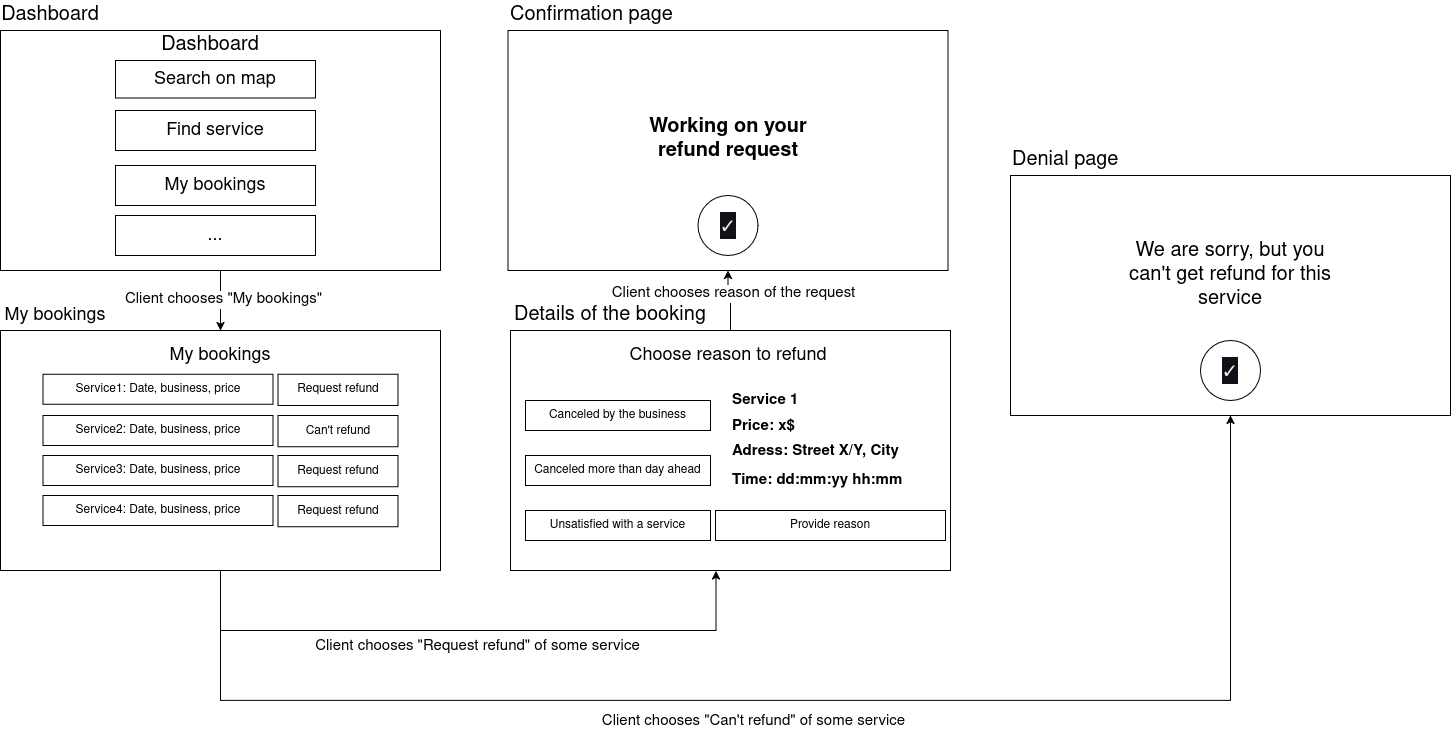

The diagram above was exported from draw.io. Its source (the exported page's mxGraphModel, read from the mxfile embedded in the PNG):
<mxGraphModel dx="2377" dy="1283" grid="1" gridSize="10" guides="1" tooltips="1" connect="1" arrows="1" fold="1" page="1" pageScale="1" pageWidth="850" pageHeight="1100" math="0" shadow="0">
  <root>
    <mxCell id="0" />
    <mxCell id="1" parent="0" />
    <mxCell id="lrz9_lm1FMnTXzJSDYd8-1" style="edgeStyle=orthogonalEdgeStyle;rounded=0;orthogonalLoop=1;jettySize=auto;html=1;entryX=0.5;entryY=0;entryDx=0;entryDy=0;" edge="1" parent="1" source="lrz9_lm1FMnTXzJSDYd8-3" target="lrz9_lm1FMnTXzJSDYd8-9">
      <mxGeometry relative="1" as="geometry" />
    </mxCell>
    <mxCell id="lrz9_lm1FMnTXzJSDYd8-2" value="&lt;font style=&quot;font-size: 15px;&quot;&gt;Client chooses &quot;My bookings&quot;&lt;/font&gt;" style="edgeLabel;html=1;align=center;verticalAlign=middle;resizable=0;points=[];" vertex="1" connectable="0" parent="lrz9_lm1FMnTXzJSDYd8-1">
      <mxGeometry x="-0.0522" y="2" relative="1" as="geometry">
        <mxPoint as="offset" />
      </mxGeometry>
    </mxCell>
    <mxCell id="lrz9_lm1FMnTXzJSDYd8-3" value="" style="rounded=0;whiteSpace=wrap;html=1;" vertex="1" parent="1">
      <mxGeometry x="110" y="1020" width="440" height="240" as="geometry" />
    </mxCell>
    <mxCell id="lrz9_lm1FMnTXzJSDYd8-4" value="&lt;font style=&quot;font-size: 20px;&quot;&gt;Dashboard&lt;/font&gt;" style="text;html=1;align=center;verticalAlign=middle;whiteSpace=wrap;rounded=0;" vertex="1" parent="1">
      <mxGeometry x="130" y="990" width="60" height="30" as="geometry" />
    </mxCell>
    <mxCell id="lrz9_lm1FMnTXzJSDYd8-5" value="&lt;font style=&quot;font-size: 18px;&quot;&gt;Find service &lt;/font&gt;" style="rounded=0;whiteSpace=wrap;html=1;" vertex="1" parent="1">
      <mxGeometry x="225" y="1100" width="200" height="40" as="geometry" />
    </mxCell>
    <mxCell id="lrz9_lm1FMnTXzJSDYd8-6" value="&lt;font style=&quot;font-size: 18px;&quot;&gt;Search on map&lt;/font&gt;" style="rounded=0;whiteSpace=wrap;html=1;" vertex="1" parent="1">
      <mxGeometry x="225" y="1050" width="200" height="37.5" as="geometry" />
    </mxCell>
    <mxCell id="lrz9_lm1FMnTXzJSDYd8-7" value="&lt;font style=&quot;font-size: 18px;&quot;&gt;My bookings&lt;/font&gt;" style="rounded=0;whiteSpace=wrap;html=1;" vertex="1" parent="1">
      <mxGeometry x="225" y="1155" width="200" height="40" as="geometry" />
    </mxCell>
    <mxCell id="lrz9_lm1FMnTXzJSDYd8-8" value="&lt;font style=&quot;font-size: 18px;&quot;&gt;...&lt;/font&gt;" style="rounded=0;whiteSpace=wrap;html=1;" vertex="1" parent="1">
      <mxGeometry x="225" y="1205" width="200" height="40" as="geometry" />
    </mxCell>
    <mxCell id="pTFOjj_SIschiUt4O7y0-25" style="edgeStyle=orthogonalEdgeStyle;rounded=0;orthogonalLoop=1;jettySize=auto;html=1;entryX=0.5;entryY=1;entryDx=0;entryDy=0;" edge="1" parent="1" source="lrz9_lm1FMnTXzJSDYd8-9" target="pTFOjj_SIschiUt4O7y0-21">
      <mxGeometry relative="1" as="geometry">
        <mxPoint x="430" y="1770" as="targetPoint" />
        <Array as="points">
          <mxPoint x="330" y="1690" />
          <mxPoint x="1340" y="1690" />
        </Array>
      </mxGeometry>
    </mxCell>
    <mxCell id="pTFOjj_SIschiUt4O7y0-26" value="&lt;div style=&quot;background-color: transparent;&quot;&gt;&lt;font style=&quot;background-color: transparent; font-size: 15px;&quot;&gt;Client chooses &quot;Can't refund&quot; of some service&lt;/font&gt;&lt;/div&gt;" style="edgeLabel;html=1;align=center;verticalAlign=middle;resizable=0;points=[];" vertex="1" connectable="0" parent="pTFOjj_SIschiUt4O7y0-25">
      <mxGeometry x="-0.0682" y="-1" relative="1" as="geometry">
        <mxPoint x="-1" y="19" as="offset" />
      </mxGeometry>
    </mxCell>
    <mxCell id="lrz9_lm1FMnTXzJSDYd8-9" value="" style="rounded=0;whiteSpace=wrap;html=1;movable=1;resizable=1;rotatable=1;deletable=1;editable=1;locked=0;connectable=1;" vertex="1" parent="1">
      <mxGeometry x="110" y="1320" width="440" height="240" as="geometry" />
    </mxCell>
    <mxCell id="lrz9_lm1FMnTXzJSDYd8-12" value="&lt;font style=&quot;font-size: 18px;&quot;&gt;My bookings&lt;/font&gt;" style="text;html=1;align=center;verticalAlign=middle;whiteSpace=wrap;rounded=0;" vertex="1" parent="1">
      <mxGeometry x="110" y="1290" width="110" height="30" as="geometry" />
    </mxCell>
    <mxCell id="lrz9_lm1FMnTXzJSDYd8-13" value="&lt;font style=&quot;font-size: 18px;&quot;&gt;My bookings&lt;/font&gt;" style="text;html=1;align=center;verticalAlign=middle;whiteSpace=wrap;rounded=0;" vertex="1" parent="1">
      <mxGeometry x="270" y="1330" width="120" height="30" as="geometry" />
    </mxCell>
    <mxCell id="lrz9_lm1FMnTXzJSDYd8-14" value="&lt;font style=&quot;font-size: 20px;&quot;&gt;Dashboard&lt;/font&gt;" style="text;html=1;align=center;verticalAlign=middle;whiteSpace=wrap;rounded=0;" vertex="1" parent="1">
      <mxGeometry x="290" y="1020" width="60" height="30" as="geometry" />
    </mxCell>
    <mxCell id="pTFOjj_SIschiUt4O7y0-19" style="edgeStyle=orthogonalEdgeStyle;rounded=0;orthogonalLoop=1;jettySize=auto;html=1;entryX=0.5;entryY=1;entryDx=0;entryDy=0;" edge="1" parent="1" source="lrz9_lm1FMnTXzJSDYd8-17" target="pTFOjj_SIschiUt4O7y0-15">
      <mxGeometry relative="1" as="geometry" />
    </mxCell>
    <mxCell id="pTFOjj_SIschiUt4O7y0-20" value="&lt;font style=&quot;font-size: 15px;&quot;&gt;Client chooses reason of the request&lt;/font&gt;" style="edgeLabel;html=1;align=center;verticalAlign=middle;resizable=0;points=[];" vertex="1" connectable="0" parent="pTFOjj_SIschiUt4O7y0-19">
      <mxGeometry x="0.0381" y="2" relative="1" as="geometry">
        <mxPoint x="4" y="-10" as="offset" />
      </mxGeometry>
    </mxCell>
    <mxCell id="lrz9_lm1FMnTXzJSDYd8-17" value="" style="rounded=0;whiteSpace=wrap;html=1;movable=1;resizable=1;rotatable=1;deletable=1;editable=1;locked=0;connectable=1;" vertex="1" parent="1">
      <mxGeometry x="620" y="1320" width="440" height="240" as="geometry" />
    </mxCell>
    <mxCell id="lrz9_lm1FMnTXzJSDYd8-20" value="&lt;font style=&quot;font-size: 20px;&quot;&gt;Details of the booking&lt;/font&gt;" style="text;html=1;align=center;verticalAlign=middle;whiteSpace=wrap;rounded=0;" vertex="1" parent="1">
      <mxGeometry x="620" y="1290" width="200" height="30" as="geometry" />
    </mxCell>
    <mxCell id="lrz9_lm1FMnTXzJSDYd8-21" style="edgeStyle=orthogonalEdgeStyle;rounded=0;orthogonalLoop=1;jettySize=auto;html=1;entryX=0.467;entryY=1.002;entryDx=0;entryDy=0;entryPerimeter=0;" edge="1" parent="1" target="lrz9_lm1FMnTXzJSDYd8-17">
      <mxGeometry relative="1" as="geometry">
        <mxPoint x="330" y="1560" as="sourcePoint" />
        <Array as="points">
          <mxPoint x="430" y="1620" />
          <mxPoint x="825" y="1620" />
          <mxPoint x="825" y="1561" />
        </Array>
      </mxGeometry>
    </mxCell>
    <mxCell id="lrz9_lm1FMnTXzJSDYd8-22" value="&lt;div style=&quot;background-color: transparent;&quot;&gt;&lt;font style=&quot;background-color: transparent; font-size: 15px;&quot;&gt;Client chooses &quot;Request refund&quot; of some service&lt;/font&gt;&lt;/div&gt;" style="edgeLabel;html=1;align=center;verticalAlign=middle;resizable=0;points=[];" vertex="1" connectable="0" parent="lrz9_lm1FMnTXzJSDYd8-21">
      <mxGeometry x="0.0709" y="-1" relative="1" as="geometry">
        <mxPoint x="-14" y="14" as="offset" />
      </mxGeometry>
    </mxCell>
    <mxCell id="lrz9_lm1FMnTXzJSDYd8-45" value="Service1: Date, business, price" style="rounded=0;whiteSpace=wrap;html=1;" vertex="1" parent="1">
      <mxGeometry x="152.5" y="1363.75" width="230" height="30" as="geometry" />
    </mxCell>
    <mxCell id="lrz9_lm1FMnTXzJSDYd8-46" value="Service2: Date, business, price" style="rounded=0;whiteSpace=wrap;html=1;" vertex="1" parent="1">
      <mxGeometry x="152.5" y="1405" width="230" height="30" as="geometry" />
    </mxCell>
    <mxCell id="lrz9_lm1FMnTXzJSDYd8-47" value="Service3: Date, business, price" style="rounded=0;whiteSpace=wrap;html=1;" vertex="1" parent="1">
      <mxGeometry x="152.5" y="1445" width="230" height="30" as="geometry" />
    </mxCell>
    <mxCell id="lrz9_lm1FMnTXzJSDYd8-48" value="Service4: Date, business, price" style="rounded=0;whiteSpace=wrap;html=1;" vertex="1" parent="1">
      <mxGeometry x="152.5" y="1485" width="230" height="30" as="geometry" />
    </mxCell>
    <mxCell id="pTFOjj_SIschiUt4O7y0-1" value="Request refund" style="rounded=0;whiteSpace=wrap;html=1;" vertex="1" parent="1">
      <mxGeometry x="387.5" y="1363.75" width="120" height="31.25" as="geometry" />
    </mxCell>
    <mxCell id="pTFOjj_SIschiUt4O7y0-2" value="Can't refund " style="rounded=0;whiteSpace=wrap;html=1;" vertex="1" parent="1">
      <mxGeometry x="387.5" y="1405" width="120" height="31.25" as="geometry" />
    </mxCell>
    <mxCell id="pTFOjj_SIschiUt4O7y0-3" value="Request refund" style="rounded=0;whiteSpace=wrap;html=1;" vertex="1" parent="1">
      <mxGeometry x="387.5" y="1445" width="120" height="31.25" as="geometry" />
    </mxCell>
    <mxCell id="pTFOjj_SIschiUt4O7y0-4" value="Request refund" style="rounded=0;whiteSpace=wrap;html=1;" vertex="1" parent="1">
      <mxGeometry x="387.5" y="1485" width="120" height="31.25" as="geometry" />
    </mxCell>
    <mxCell id="pTFOjj_SIschiUt4O7y0-5" value="&lt;span style=&quot;font-size: 15px;&quot;&gt;&lt;b&gt;Service 1&lt;/b&gt;&lt;/span&gt;" style="text;html=1;align=left;verticalAlign=middle;whiteSpace=wrap;rounded=0;" vertex="1" parent="1">
      <mxGeometry x="840" y="1375" width="190" height="30" as="geometry" />
    </mxCell>
    <mxCell id="pTFOjj_SIschiUt4O7y0-6" value="&lt;span style=&quot;font-size: 15px;&quot;&gt;&lt;b&gt;Price: x$&lt;/b&gt;&lt;/span&gt;" style="text;html=1;align=left;verticalAlign=middle;whiteSpace=wrap;rounded=0;" vertex="1" parent="1">
      <mxGeometry x="840" y="1400.63" width="200" height="30" as="geometry" />
    </mxCell>
    <mxCell id="pTFOjj_SIschiUt4O7y0-7" value="&lt;span style=&quot;font-size: 15px;&quot;&gt;&lt;b&gt;Adress: Street X/Y, City&lt;/b&gt;&lt;/span&gt;" style="text;html=1;align=left;verticalAlign=middle;whiteSpace=wrap;rounded=0;" vertex="1" parent="1">
      <mxGeometry x="840" y="1426.25" width="200" height="30" as="geometry" />
    </mxCell>
    <mxCell id="pTFOjj_SIschiUt4O7y0-8" value="&lt;span style=&quot;font-size: 15px;&quot;&gt;&lt;b&gt;Time: dd:mm:yy hh:mm&lt;/b&gt;&lt;/span&gt;" style="text;html=1;align=left;verticalAlign=middle;whiteSpace=wrap;rounded=0;" vertex="1" parent="1">
      <mxGeometry x="840" y="1455" width="200" height="30" as="geometry" />
    </mxCell>
    <mxCell id="pTFOjj_SIschiUt4O7y0-9" value="Canceled more than day ahead" style="rounded=0;whiteSpace=wrap;html=1;" vertex="1" parent="1">
      <mxGeometry x="635" y="1445" width="185" height="30" as="geometry" />
    </mxCell>
    <mxCell id="pTFOjj_SIschiUt4O7y0-10" value="Canceled by the business" style="rounded=0;whiteSpace=wrap;html=1;" vertex="1" parent="1">
      <mxGeometry x="635" y="1390" width="185" height="30" as="geometry" />
    </mxCell>
    <mxCell id="pTFOjj_SIschiUt4O7y0-11" value="Unsatisfied with a service" style="rounded=0;whiteSpace=wrap;html=1;" vertex="1" parent="1">
      <mxGeometry x="635" y="1500" width="185" height="30" as="geometry" />
    </mxCell>
    <mxCell id="pTFOjj_SIschiUt4O7y0-12" value="&lt;div&gt;Provide reason&lt;/div&gt;" style="rounded=0;whiteSpace=wrap;html=1;" vertex="1" parent="1">
      <mxGeometry x="825" y="1500" width="230" height="30" as="geometry" />
    </mxCell>
    <mxCell id="pTFOjj_SIschiUt4O7y0-13" value="&lt;font style=&quot;font-size: 18px;&quot;&gt;Choose reason to refund&lt;/font&gt;" style="text;html=1;align=center;verticalAlign=middle;whiteSpace=wrap;rounded=0;" vertex="1" parent="1">
      <mxGeometry x="737.5" y="1330" width="200" height="30" as="geometry" />
    </mxCell>
    <mxCell id="pTFOjj_SIschiUt4O7y0-15" value="" style="rounded=0;whiteSpace=wrap;html=1;" vertex="1" parent="1">
      <mxGeometry x="617.5" y="1020" width="440" height="240" as="geometry" />
    </mxCell>
    <mxCell id="pTFOjj_SIschiUt4O7y0-16" value="&lt;span style=&quot;font-size: 20px;&quot;&gt;Confirmation page&lt;/span&gt;" style="text;html=1;align=left;verticalAlign=middle;whiteSpace=wrap;rounded=0;" vertex="1" parent="1">
      <mxGeometry x="617.5" y="990" width="200" height="30" as="geometry" />
    </mxCell>
    <mxCell id="pTFOjj_SIschiUt4O7y0-17" value="&lt;span style=&quot;font-size: 15px;&quot;&gt;&lt;b style=&quot;background-color: transparent;&quot;&gt;&lt;br&gt;&lt;/b&gt;&lt;/span&gt;&lt;div&gt;&lt;font style=&quot;font-size: 20px;&quot;&gt;&lt;b style=&quot;background-color: transparent;&quot;&gt;Working on your refund request&lt;/b&gt;&lt;/font&gt;&lt;/div&gt;" style="text;html=1;align=center;verticalAlign=middle;whiteSpace=wrap;rounded=0;" vertex="1" parent="1">
      <mxGeometry x="727.5" y="1105" width="220" height="30" as="geometry" />
    </mxCell>
    <mxCell id="pTFOjj_SIschiUt4O7y0-18" value="&lt;span style=&quot;color: rgb(236, 236, 236); font-family: &amp;quot;Google Sans&amp;quot;, Arial, sans-serif; font-size: 20px; text-align: start; background-color: rgb(16, 18, 24);&quot;&gt;✓&lt;/span&gt;" style="ellipse;whiteSpace=wrap;html=1;aspect=fixed;" vertex="1" parent="1">
      <mxGeometry x="807.5" y="1185" width="60" height="60" as="geometry" />
    </mxCell>
    <mxCell id="pTFOjj_SIschiUt4O7y0-21" value="" style="rounded=0;whiteSpace=wrap;html=1;" vertex="1" parent="1">
      <mxGeometry x="1120" y="1165" width="440" height="240" as="geometry" />
    </mxCell>
    <mxCell id="pTFOjj_SIschiUt4O7y0-22" value="&lt;font style=&quot;font-size: 20px;&quot;&gt;Denial page&lt;/font&gt;" style="text;html=1;align=left;verticalAlign=middle;whiteSpace=wrap;rounded=0;" vertex="1" parent="1">
      <mxGeometry x="1120" y="1135" width="200" height="30" as="geometry" />
    </mxCell>
    <mxCell id="pTFOjj_SIschiUt4O7y0-23" value="&lt;font style=&quot;font-size: 20px;&quot;&gt;We are sorry, but you can't get refund for this service &lt;/font&gt;" style="text;html=1;align=center;verticalAlign=middle;whiteSpace=wrap;rounded=0;" vertex="1" parent="1">
      <mxGeometry x="1230" y="1250" width="220" height="30" as="geometry" />
    </mxCell>
    <mxCell id="pTFOjj_SIschiUt4O7y0-24" value="&lt;span style=&quot;color: rgb(236, 236, 236); font-family: &amp;quot;Google Sans&amp;quot;, Arial, sans-serif; font-size: 20px; text-align: start; background-color: rgb(16, 18, 24);&quot;&gt;✓&lt;/span&gt;" style="ellipse;whiteSpace=wrap;html=1;aspect=fixed;" vertex="1" parent="1">
      <mxGeometry x="1310" y="1330" width="60" height="60" as="geometry" />
    </mxCell>
  </root>
</mxGraphModel>